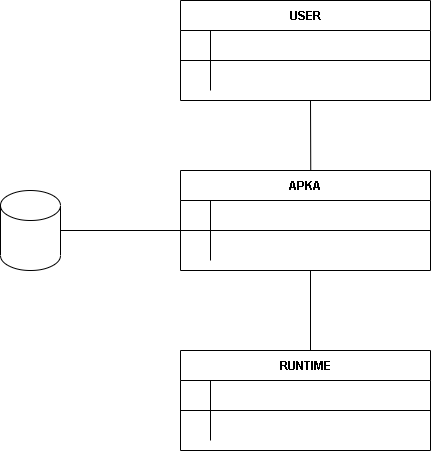

The diagram above was exported from draw.io. Its source (the exported page's mxGraphModel, read from the mxfile embedded in the PNG):
<mxGraphModel dx="1185" dy="662" grid="1" gridSize="10" guides="1" tooltips="1" connect="1" arrows="1" fold="1" page="1" pageScale="1" pageWidth="850" pageHeight="1100" math="0" shadow="0" extFonts="Permanent Marker^https://fonts.googleapis.com/css?family=Permanent+Marker">
  <root>
    <mxCell id="0" />
    <mxCell id="1" parent="0" />
    <mxCell id="C-vyLk0tnHw3VtMMgP7b-23" value="USER" style="shape=table;startSize=30;container=1;collapsible=1;childLayout=tableLayout;fixedRows=1;rowLines=0;fontStyle=1;align=center;resizeLast=1;" parent="1" vertex="1">
      <mxGeometry x="310" y="90" width="250" height="100" as="geometry" />
    </mxCell>
    <mxCell id="C-vyLk0tnHw3VtMMgP7b-24" value="" style="shape=partialRectangle;collapsible=0;dropTarget=0;pointerEvents=0;fillColor=none;points=[[0,0.5],[1,0.5]];portConstraint=eastwest;top=0;left=0;right=0;bottom=1;" parent="C-vyLk0tnHw3VtMMgP7b-23" vertex="1">
      <mxGeometry y="30" width="250" height="30" as="geometry" />
    </mxCell>
    <mxCell id="C-vyLk0tnHw3VtMMgP7b-25" value="" style="shape=partialRectangle;overflow=hidden;connectable=0;fillColor=none;top=0;left=0;bottom=0;right=0;fontStyle=1;" parent="C-vyLk0tnHw3VtMMgP7b-24" vertex="1">
      <mxGeometry width="30" height="30" as="geometry">
        <mxRectangle width="30" height="30" as="alternateBounds" />
      </mxGeometry>
    </mxCell>
    <mxCell id="C-vyLk0tnHw3VtMMgP7b-26" value="" style="shape=partialRectangle;overflow=hidden;connectable=0;fillColor=none;top=0;left=0;bottom=0;right=0;align=left;spacingLeft=6;fontStyle=5;" parent="C-vyLk0tnHw3VtMMgP7b-24" vertex="1">
      <mxGeometry x="30" width="220" height="30" as="geometry">
        <mxRectangle width="220" height="30" as="alternateBounds" />
      </mxGeometry>
    </mxCell>
    <mxCell id="C-vyLk0tnHw3VtMMgP7b-27" value="" style="shape=partialRectangle;collapsible=0;dropTarget=0;pointerEvents=0;fillColor=none;points=[[0,0.5],[1,0.5]];portConstraint=eastwest;top=0;left=0;right=0;bottom=0;" parent="C-vyLk0tnHw3VtMMgP7b-23" vertex="1">
      <mxGeometry y="60" width="250" height="30" as="geometry" />
    </mxCell>
    <mxCell id="C-vyLk0tnHw3VtMMgP7b-28" value="" style="shape=partialRectangle;overflow=hidden;connectable=0;fillColor=none;top=0;left=0;bottom=0;right=0;" parent="C-vyLk0tnHw3VtMMgP7b-27" vertex="1">
      <mxGeometry width="30" height="30" as="geometry">
        <mxRectangle width="30" height="30" as="alternateBounds" />
      </mxGeometry>
    </mxCell>
    <mxCell id="C-vyLk0tnHw3VtMMgP7b-29" value="" style="shape=partialRectangle;overflow=hidden;connectable=0;fillColor=none;top=0;left=0;bottom=0;right=0;align=left;spacingLeft=6;" parent="C-vyLk0tnHw3VtMMgP7b-27" vertex="1">
      <mxGeometry x="30" width="220" height="30" as="geometry">
        <mxRectangle width="220" height="30" as="alternateBounds" />
      </mxGeometry>
    </mxCell>
    <mxCell id="rq4hMRBPpNVa_OOPmI-V-1" value="RUNTIME" style="shape=table;startSize=30;container=1;collapsible=1;childLayout=tableLayout;fixedRows=1;rowLines=0;fontStyle=1;align=center;resizeLast=1;" vertex="1" parent="1">
      <mxGeometry x="310" y="440" width="250" height="100" as="geometry" />
    </mxCell>
    <mxCell id="rq4hMRBPpNVa_OOPmI-V-2" value="" style="shape=partialRectangle;collapsible=0;dropTarget=0;pointerEvents=0;fillColor=none;points=[[0,0.5],[1,0.5]];portConstraint=eastwest;top=0;left=0;right=0;bottom=1;" vertex="1" parent="rq4hMRBPpNVa_OOPmI-V-1">
      <mxGeometry y="30" width="250" height="30" as="geometry" />
    </mxCell>
    <mxCell id="rq4hMRBPpNVa_OOPmI-V-3" value="" style="shape=partialRectangle;overflow=hidden;connectable=0;fillColor=none;top=0;left=0;bottom=0;right=0;fontStyle=1;" vertex="1" parent="rq4hMRBPpNVa_OOPmI-V-2">
      <mxGeometry width="30" height="30" as="geometry">
        <mxRectangle width="30" height="30" as="alternateBounds" />
      </mxGeometry>
    </mxCell>
    <mxCell id="rq4hMRBPpNVa_OOPmI-V-4" value="" style="shape=partialRectangle;overflow=hidden;connectable=0;fillColor=none;top=0;left=0;bottom=0;right=0;align=left;spacingLeft=6;fontStyle=5;" vertex="1" parent="rq4hMRBPpNVa_OOPmI-V-2">
      <mxGeometry x="30" width="220" height="30" as="geometry">
        <mxRectangle width="220" height="30" as="alternateBounds" />
      </mxGeometry>
    </mxCell>
    <mxCell id="rq4hMRBPpNVa_OOPmI-V-5" value="" style="shape=partialRectangle;collapsible=0;dropTarget=0;pointerEvents=0;fillColor=none;points=[[0,0.5],[1,0.5]];portConstraint=eastwest;top=0;left=0;right=0;bottom=0;" vertex="1" parent="rq4hMRBPpNVa_OOPmI-V-1">
      <mxGeometry y="60" width="250" height="30" as="geometry" />
    </mxCell>
    <mxCell id="rq4hMRBPpNVa_OOPmI-V-6" value="" style="shape=partialRectangle;overflow=hidden;connectable=0;fillColor=none;top=0;left=0;bottom=0;right=0;" vertex="1" parent="rq4hMRBPpNVa_OOPmI-V-5">
      <mxGeometry width="30" height="30" as="geometry">
        <mxRectangle width="30" height="30" as="alternateBounds" />
      </mxGeometry>
    </mxCell>
    <mxCell id="rq4hMRBPpNVa_OOPmI-V-7" value="" style="shape=partialRectangle;overflow=hidden;connectable=0;fillColor=none;top=0;left=0;bottom=0;right=0;align=left;spacingLeft=6;" vertex="1" parent="rq4hMRBPpNVa_OOPmI-V-5">
      <mxGeometry x="30" width="220" height="30" as="geometry">
        <mxRectangle width="220" height="30" as="alternateBounds" />
      </mxGeometry>
    </mxCell>
    <mxCell id="rq4hMRBPpNVa_OOPmI-V-8" value="APKA" style="shape=table;startSize=30;container=1;collapsible=1;childLayout=tableLayout;fixedRows=1;rowLines=0;fontStyle=1;align=center;resizeLast=1;" vertex="1" parent="1">
      <mxGeometry x="310" y="260" width="250" height="100" as="geometry" />
    </mxCell>
    <mxCell id="rq4hMRBPpNVa_OOPmI-V-9" value="" style="shape=partialRectangle;collapsible=0;dropTarget=0;pointerEvents=0;fillColor=none;points=[[0,0.5],[1,0.5]];portConstraint=eastwest;top=0;left=0;right=0;bottom=1;" vertex="1" parent="rq4hMRBPpNVa_OOPmI-V-8">
      <mxGeometry y="30" width="250" height="30" as="geometry" />
    </mxCell>
    <mxCell id="rq4hMRBPpNVa_OOPmI-V-10" value="" style="shape=partialRectangle;overflow=hidden;connectable=0;fillColor=none;top=0;left=0;bottom=0;right=0;fontStyle=1;" vertex="1" parent="rq4hMRBPpNVa_OOPmI-V-9">
      <mxGeometry width="30" height="30" as="geometry">
        <mxRectangle width="30" height="30" as="alternateBounds" />
      </mxGeometry>
    </mxCell>
    <mxCell id="rq4hMRBPpNVa_OOPmI-V-11" value="" style="shape=partialRectangle;overflow=hidden;connectable=0;fillColor=none;top=0;left=0;bottom=0;right=0;align=left;spacingLeft=6;fontStyle=5;" vertex="1" parent="rq4hMRBPpNVa_OOPmI-V-9">
      <mxGeometry x="30" width="220" height="30" as="geometry">
        <mxRectangle width="220" height="30" as="alternateBounds" />
      </mxGeometry>
    </mxCell>
    <mxCell id="rq4hMRBPpNVa_OOPmI-V-12" value="" style="shape=partialRectangle;collapsible=0;dropTarget=0;pointerEvents=0;fillColor=none;points=[[0,0.5],[1,0.5]];portConstraint=eastwest;top=0;left=0;right=0;bottom=0;" vertex="1" parent="rq4hMRBPpNVa_OOPmI-V-8">
      <mxGeometry y="60" width="250" height="30" as="geometry" />
    </mxCell>
    <mxCell id="rq4hMRBPpNVa_OOPmI-V-13" value="" style="shape=partialRectangle;overflow=hidden;connectable=0;fillColor=none;top=0;left=0;bottom=0;right=0;" vertex="1" parent="rq4hMRBPpNVa_OOPmI-V-12">
      <mxGeometry width="30" height="30" as="geometry">
        <mxRectangle width="30" height="30" as="alternateBounds" />
      </mxGeometry>
    </mxCell>
    <mxCell id="rq4hMRBPpNVa_OOPmI-V-14" value="" style="shape=partialRectangle;overflow=hidden;connectable=0;fillColor=none;top=0;left=0;bottom=0;right=0;align=left;spacingLeft=6;" vertex="1" parent="rq4hMRBPpNVa_OOPmI-V-12">
      <mxGeometry x="30" width="220" height="30" as="geometry">
        <mxRectangle width="220" height="30" as="alternateBounds" />
      </mxGeometry>
    </mxCell>
    <mxCell id="rq4hMRBPpNVa_OOPmI-V-15" value="" style="endArrow=none;html=1;rounded=0;" edge="1" parent="1">
      <mxGeometry width="50" height="50" relative="1" as="geometry">
        <mxPoint x="440" y="440" as="sourcePoint" />
        <mxPoint x="440" y="360" as="targetPoint" />
      </mxGeometry>
    </mxCell>
    <mxCell id="rq4hMRBPpNVa_OOPmI-V-17" value="" style="endArrow=none;html=1;rounded=0;exitX=0.521;exitY=-0.003;exitDx=0;exitDy=0;exitPerimeter=0;" edge="1" parent="1" source="rq4hMRBPpNVa_OOPmI-V-8">
      <mxGeometry width="50" height="50" relative="1" as="geometry">
        <mxPoint x="400" y="240" as="sourcePoint" />
        <mxPoint x="440" y="190" as="targetPoint" />
      </mxGeometry>
    </mxCell>
    <mxCell id="rq4hMRBPpNVa_OOPmI-V-18" value="" style="shape=cylinder3;whiteSpace=wrap;html=1;boundedLbl=1;backgroundOutline=1;size=15;" vertex="1" parent="1">
      <mxGeometry x="130" y="280" width="60" height="80" as="geometry" />
    </mxCell>
    <mxCell id="rq4hMRBPpNVa_OOPmI-V-19" value="" style="endArrow=none;html=1;rounded=0;entryX=1;entryY=0.5;entryDx=0;entryDy=0;entryPerimeter=0;" edge="1" parent="1" target="rq4hMRBPpNVa_OOPmI-V-18">
      <mxGeometry width="50" height="50" relative="1" as="geometry">
        <mxPoint x="310" y="320" as="sourcePoint" />
        <mxPoint x="420" y="290" as="targetPoint" />
      </mxGeometry>
    </mxCell>
  </root>
</mxGraphModel>